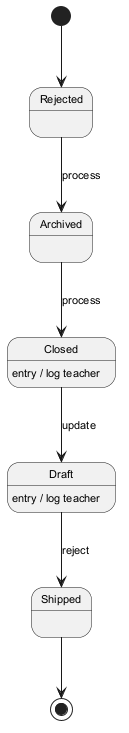

The diagram above was rendered by PlantUML. Its source (embedded in the PNG):
@startuml
skinparam backgroundColor #FFFFFF
skinparam classBackgroundColor #F3E5F5
skinparam classBorderColor #6A1B9A
skinparam defaultFontSize 11
[*] --> Rejected
Rejected --> Archived : process
Archived --> Closed : process
Closed --> Draft : update
Closed : entry / log teacher
Draft --> Shipped : reject
Draft : entry / log teacher
Shipped --> [*]
@enduml